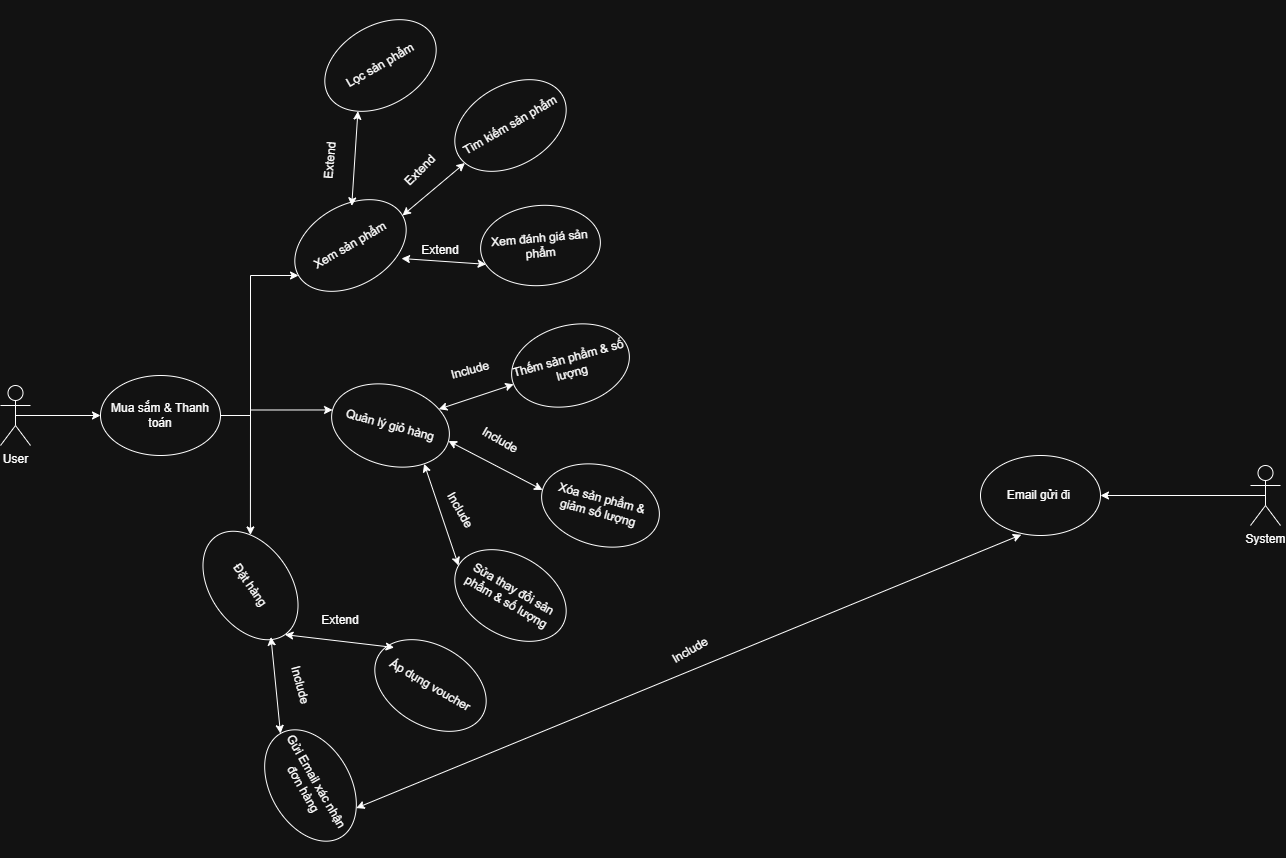

The diagram above was exported from draw.io. Its source (the exported page's mxGraphModel, read from the mxfile embedded in the PNG):
<mxGraphModel dx="1042" dy="3032" grid="1" gridSize="10" guides="1" tooltips="1" connect="1" arrows="1" fold="1" page="1" pageScale="1" pageWidth="1654" pageHeight="2336" math="0" shadow="0">
  <root>
    <mxCell id="0" />
    <mxCell id="1" parent="0" />
    <mxCell id="aOHnv_fv2GX-9wH-Sk5C-19" style="edgeStyle=orthogonalEdgeStyle;rounded=0;orthogonalLoop=1;jettySize=auto;html=1;exitX=0.5;exitY=0.5;exitDx=0;exitDy=0;exitPerimeter=0;entryX=0;entryY=0.5;entryDx=0;entryDy=0;" edge="1" parent="1" source="aOHnv_fv2GX-9wH-Sk5C-1" target="aOHnv_fv2GX-9wH-Sk5C-3">
      <mxGeometry relative="1" as="geometry" />
    </mxCell>
    <mxCell id="aOHnv_fv2GX-9wH-Sk5C-1" value="User" style="shape=umlActor;verticalLabelPosition=bottom;verticalAlign=top;html=1;outlineConnect=0;" vertex="1" parent="1">
      <mxGeometry x="70" y="360" width="30" height="60" as="geometry" />
    </mxCell>
    <mxCell id="aOHnv_fv2GX-9wH-Sk5C-16" style="edgeStyle=orthogonalEdgeStyle;rounded=0;orthogonalLoop=1;jettySize=auto;html=1;exitX=1;exitY=0.5;exitDx=0;exitDy=0;entryX=0;entryY=0.5;entryDx=0;entryDy=0;" edge="1" parent="1" source="aOHnv_fv2GX-9wH-Sk5C-3" target="aOHnv_fv2GX-9wH-Sk5C-4">
      <mxGeometry relative="1" as="geometry">
        <Array as="points">
          <mxPoint x="320" y="250" />
        </Array>
      </mxGeometry>
    </mxCell>
    <mxCell id="aOHnv_fv2GX-9wH-Sk5C-17" style="edgeStyle=orthogonalEdgeStyle;rounded=0;orthogonalLoop=1;jettySize=auto;html=1;exitX=1;exitY=0.5;exitDx=0;exitDy=0;entryX=0;entryY=0.5;entryDx=0;entryDy=0;" edge="1" parent="1" source="aOHnv_fv2GX-9wH-Sk5C-3" target="aOHnv_fv2GX-9wH-Sk5C-5">
      <mxGeometry relative="1" as="geometry">
        <Array as="points">
          <mxPoint x="320" y="384" />
        </Array>
      </mxGeometry>
    </mxCell>
    <mxCell id="aOHnv_fv2GX-9wH-Sk5C-18" style="edgeStyle=orthogonalEdgeStyle;rounded=0;orthogonalLoop=1;jettySize=auto;html=1;exitX=1;exitY=0.5;exitDx=0;exitDy=0;" edge="1" parent="1" source="aOHnv_fv2GX-9wH-Sk5C-3" target="aOHnv_fv2GX-9wH-Sk5C-6">
      <mxGeometry relative="1" as="geometry">
        <Array as="points">
          <mxPoint x="320" y="390" />
        </Array>
      </mxGeometry>
    </mxCell>
    <mxCell id="aOHnv_fv2GX-9wH-Sk5C-3" value="Mua sắm &amp;amp; Thanh toán" style="ellipse;whiteSpace=wrap;html=1;" vertex="1" parent="1">
      <mxGeometry x="170" y="350" width="120" height="80" as="geometry" />
    </mxCell>
    <mxCell id="aOHnv_fv2GX-9wH-Sk5C-4" value="Xem sản phẩm" style="ellipse;whiteSpace=wrap;html=1;rotation=-30;" vertex="1" parent="1">
      <mxGeometry x="360" y="180" width="120" height="80" as="geometry" />
    </mxCell>
    <mxCell id="aOHnv_fv2GX-9wH-Sk5C-5" value="Quản lý giỏ hàng" style="ellipse;whiteSpace=wrap;html=1;rotation=15;" vertex="1" parent="1">
      <mxGeometry x="400" y="360" width="120" height="80" as="geometry" />
    </mxCell>
    <mxCell id="aOHnv_fv2GX-9wH-Sk5C-6" value="Đặt hàng" style="ellipse;whiteSpace=wrap;html=1;rotation=55;" vertex="1" parent="1">
      <mxGeometry x="260" y="520" width="120" height="80" as="geometry" />
    </mxCell>
    <mxCell id="aOHnv_fv2GX-9wH-Sk5C-7" value="Lọc sản phẩm" style="ellipse;whiteSpace=wrap;html=1;rotation=-30;" vertex="1" parent="1">
      <mxGeometry x="390" width="120" height="80" as="geometry" />
    </mxCell>
    <mxCell id="aOHnv_fv2GX-9wH-Sk5C-8" value="Tìm kiếm sản phẩm" style="ellipse;whiteSpace=wrap;html=1;rotation=-30;" vertex="1" parent="1">
      <mxGeometry x="520" y="60" width="120" height="80" as="geometry" />
    </mxCell>
    <mxCell id="aOHnv_fv2GX-9wH-Sk5C-9" value="Xem đánh giá sản phẩm" style="ellipse;whiteSpace=wrap;html=1;rotation=-5;" vertex="1" parent="1">
      <mxGeometry x="550" y="180" width="120" height="80" as="geometry" />
    </mxCell>
    <mxCell id="aOHnv_fv2GX-9wH-Sk5C-10" value="Thếm sản phẩm &amp;amp; số lượng" style="ellipse;whiteSpace=wrap;html=1;rotation=-15;" vertex="1" parent="1">
      <mxGeometry x="580" y="300" width="120" height="80" as="geometry" />
    </mxCell>
    <mxCell id="aOHnv_fv2GX-9wH-Sk5C-11" value="Xóa sản phẩm &amp;amp; giảm số lượng" style="ellipse;whiteSpace=wrap;html=1;rotation=15;" vertex="1" parent="1">
      <mxGeometry x="610" y="440" width="120" height="80" as="geometry" />
    </mxCell>
    <mxCell id="aOHnv_fv2GX-9wH-Sk5C-12" value="Sửa thay đổi sản phẩm &amp;amp; số lượng" style="ellipse;whiteSpace=wrap;html=1;rotation=30;" vertex="1" parent="1">
      <mxGeometry x="520" y="530" width="120" height="80" as="geometry" />
    </mxCell>
    <mxCell id="aOHnv_fv2GX-9wH-Sk5C-13" value="Gửi Email xác nhận đơn hàng" style="ellipse;whiteSpace=wrap;html=1;rotation=60;" vertex="1" parent="1">
      <mxGeometry x="320" y="720" width="120" height="80" as="geometry" />
    </mxCell>
    <mxCell id="aOHnv_fv2GX-9wH-Sk5C-14" value="Áp dụng voucher" style="ellipse;whiteSpace=wrap;html=1;rotation=30;" vertex="1" parent="1">
      <mxGeometry x="440" y="620" width="120" height="80" as="geometry" />
    </mxCell>
    <mxCell id="aOHnv_fv2GX-9wH-Sk5C-20" value="" style="endArrow=classic;startArrow=classic;html=1;rounded=0;exitX=0.674;exitY=0.079;exitDx=0;exitDy=0;entryX=0;entryY=1;entryDx=0;entryDy=0;exitPerimeter=0;" edge="1" parent="1" source="aOHnv_fv2GX-9wH-Sk5C-4" target="aOHnv_fv2GX-9wH-Sk5C-7">
      <mxGeometry width="50" height="50" relative="1" as="geometry">
        <mxPoint x="520" y="290" as="sourcePoint" />
        <mxPoint x="570" y="240" as="targetPoint" />
      </mxGeometry>
    </mxCell>
    <mxCell id="aOHnv_fv2GX-9wH-Sk5C-22" value="" style="endArrow=classic;startArrow=classic;html=1;rounded=0;exitX=1;exitY=0.5;exitDx=0;exitDy=0;" edge="1" parent="1" source="aOHnv_fv2GX-9wH-Sk5C-4" target="aOHnv_fv2GX-9wH-Sk5C-8">
      <mxGeometry width="50" height="50" relative="1" as="geometry">
        <mxPoint x="520" y="290" as="sourcePoint" />
        <mxPoint x="570" y="240" as="targetPoint" />
      </mxGeometry>
    </mxCell>
    <mxCell id="aOHnv_fv2GX-9wH-Sk5C-23" value="" style="endArrow=classic;startArrow=classic;html=1;rounded=0;entryX=0.035;entryY=0.675;entryDx=0;entryDy=0;entryPerimeter=0;" edge="1" parent="1" target="aOHnv_fv2GX-9wH-Sk5C-9">
      <mxGeometry width="50" height="50" relative="1" as="geometry">
        <mxPoint x="471" y="233" as="sourcePoint" />
        <mxPoint x="570" y="240" as="targetPoint" />
      </mxGeometry>
    </mxCell>
    <mxCell id="aOHnv_fv2GX-9wH-Sk5C-24" value="" style="endArrow=classic;startArrow=classic;html=1;rounded=0;exitX=1;exitY=0;exitDx=0;exitDy=0;" edge="1" parent="1" source="aOHnv_fv2GX-9wH-Sk5C-5" target="aOHnv_fv2GX-9wH-Sk5C-10">
      <mxGeometry width="50" height="50" relative="1" as="geometry">
        <mxPoint x="520" y="290" as="sourcePoint" />
        <mxPoint x="570" y="240" as="targetPoint" />
      </mxGeometry>
    </mxCell>
    <mxCell id="aOHnv_fv2GX-9wH-Sk5C-25" value="" style="endArrow=classic;startArrow=classic;html=1;rounded=0;exitX=1;exitY=0.5;exitDx=0;exitDy=0;entryX=0;entryY=0.5;entryDx=0;entryDy=0;" edge="1" parent="1" source="aOHnv_fv2GX-9wH-Sk5C-5" target="aOHnv_fv2GX-9wH-Sk5C-11">
      <mxGeometry width="50" height="50" relative="1" as="geometry">
        <mxPoint x="460" y="580" as="sourcePoint" />
        <mxPoint x="510" y="530" as="targetPoint" />
      </mxGeometry>
    </mxCell>
    <mxCell id="aOHnv_fv2GX-9wH-Sk5C-26" value="" style="endArrow=classic;startArrow=classic;html=1;rounded=0;exitX=1;exitY=1;exitDx=0;exitDy=0;entryX=0;entryY=0.5;entryDx=0;entryDy=0;" edge="1" parent="1" source="aOHnv_fv2GX-9wH-Sk5C-5" target="aOHnv_fv2GX-9wH-Sk5C-12">
      <mxGeometry width="50" height="50" relative="1" as="geometry">
        <mxPoint x="460" y="580" as="sourcePoint" />
        <mxPoint x="510" y="530" as="targetPoint" />
      </mxGeometry>
    </mxCell>
    <mxCell id="aOHnv_fv2GX-9wH-Sk5C-27" value="" style="endArrow=classic;startArrow=classic;html=1;rounded=0;exitX=1;exitY=0.5;exitDx=0;exitDy=0;entryX=0.079;entryY=0.316;entryDx=0;entryDy=0;entryPerimeter=0;" edge="1" parent="1" source="aOHnv_fv2GX-9wH-Sk5C-6" target="aOHnv_fv2GX-9wH-Sk5C-14">
      <mxGeometry width="50" height="50" relative="1" as="geometry">
        <mxPoint x="410" y="520" as="sourcePoint" />
        <mxPoint x="460" y="470" as="targetPoint" />
      </mxGeometry>
    </mxCell>
    <mxCell id="aOHnv_fv2GX-9wH-Sk5C-28" value="" style="endArrow=classic;startArrow=classic;html=1;rounded=0;entryX=0;entryY=0.5;entryDx=0;entryDy=0;exitX=0.95;exitY=0.661;exitDx=0;exitDy=0;exitPerimeter=0;" edge="1" parent="1" source="aOHnv_fv2GX-9wH-Sk5C-6" target="aOHnv_fv2GX-9wH-Sk5C-13">
      <mxGeometry width="50" height="50" relative="1" as="geometry">
        <mxPoint x="310" y="700" as="sourcePoint" />
        <mxPoint x="360" y="650" as="targetPoint" />
      </mxGeometry>
    </mxCell>
    <mxCell id="aOHnv_fv2GX-9wH-Sk5C-29" value="Extend" style="text;html=1;whiteSpace=wrap;strokeColor=none;fillColor=none;align=center;verticalAlign=middle;rounded=0;rotation=-85;" vertex="1" parent="1">
      <mxGeometry x="370" y="120" width="60" height="30" as="geometry" />
    </mxCell>
    <mxCell id="aOHnv_fv2GX-9wH-Sk5C-30" value="Extend" style="text;html=1;whiteSpace=wrap;strokeColor=none;fillColor=none;align=center;verticalAlign=middle;rounded=0;rotation=-45;" vertex="1" parent="1">
      <mxGeometry x="460" y="130" width="60" height="30" as="geometry" />
    </mxCell>
    <mxCell id="aOHnv_fv2GX-9wH-Sk5C-31" value="Extend" style="text;html=1;whiteSpace=wrap;strokeColor=none;fillColor=none;align=center;verticalAlign=middle;rounded=0;" vertex="1" parent="1">
      <mxGeometry x="480" y="210" width="60" height="30" as="geometry" />
    </mxCell>
    <mxCell id="aOHnv_fv2GX-9wH-Sk5C-33" value="Include" style="text;html=1;whiteSpace=wrap;strokeColor=none;fillColor=none;align=center;verticalAlign=middle;rounded=0;rotation=-15;" vertex="1" parent="1">
      <mxGeometry x="510" y="330" width="60" height="30" as="geometry" />
    </mxCell>
    <mxCell id="aOHnv_fv2GX-9wH-Sk5C-34" value="Include" style="text;html=1;whiteSpace=wrap;strokeColor=none;fillColor=none;align=center;verticalAlign=middle;rounded=0;rotation=30;" vertex="1" parent="1">
      <mxGeometry x="540" y="400" width="60" height="30" as="geometry" />
    </mxCell>
    <mxCell id="aOHnv_fv2GX-9wH-Sk5C-35" value="Include" style="text;html=1;whiteSpace=wrap;strokeColor=none;fillColor=none;align=center;verticalAlign=middle;rounded=0;rotation=60;" vertex="1" parent="1">
      <mxGeometry x="500" y="470" width="60" height="30" as="geometry" />
    </mxCell>
    <mxCell id="aOHnv_fv2GX-9wH-Sk5C-36" value="Extend" style="text;html=1;whiteSpace=wrap;strokeColor=none;fillColor=none;align=center;verticalAlign=middle;rounded=0;" vertex="1" parent="1">
      <mxGeometry x="380" y="580" width="60" height="30" as="geometry" />
    </mxCell>
    <mxCell id="aOHnv_fv2GX-9wH-Sk5C-37" value="Include" style="text;html=1;whiteSpace=wrap;strokeColor=none;fillColor=none;align=center;verticalAlign=middle;rounded=0;rotation=75;" vertex="1" parent="1">
      <mxGeometry x="340" y="645" width="60" height="30" as="geometry" />
    </mxCell>
    <mxCell id="aOHnv_fv2GX-9wH-Sk5C-41" style="edgeStyle=orthogonalEdgeStyle;rounded=0;orthogonalLoop=1;jettySize=auto;html=1;exitX=0.5;exitY=0.5;exitDx=0;exitDy=0;exitPerimeter=0;" edge="1" parent="1" source="aOHnv_fv2GX-9wH-Sk5C-39" target="aOHnv_fv2GX-9wH-Sk5C-40">
      <mxGeometry relative="1" as="geometry" />
    </mxCell>
    <mxCell id="aOHnv_fv2GX-9wH-Sk5C-39" value="System" style="shape=umlActor;verticalLabelPosition=bottom;verticalAlign=top;html=1;outlineConnect=0;" vertex="1" parent="1">
      <mxGeometry x="1320" y="440" width="30" height="60" as="geometry" />
    </mxCell>
    <mxCell id="aOHnv_fv2GX-9wH-Sk5C-40" value="Email gửi đi&amp;nbsp;" style="ellipse;whiteSpace=wrap;html=1;" vertex="1" parent="1">
      <mxGeometry x="1050" y="430" width="120" height="80" as="geometry" />
    </mxCell>
    <mxCell id="aOHnv_fv2GX-9wH-Sk5C-44" value="" style="endArrow=classic;startArrow=classic;html=1;rounded=0;exitX=1;exitY=0;exitDx=0;exitDy=0;entryX=0.34;entryY=0.99;entryDx=0;entryDy=0;entryPerimeter=0;" edge="1" parent="1" source="aOHnv_fv2GX-9wH-Sk5C-13" target="aOHnv_fv2GX-9wH-Sk5C-40">
      <mxGeometry width="50" height="50" relative="1" as="geometry">
        <mxPoint x="710" y="550" as="sourcePoint" />
        <mxPoint x="760" y="500" as="targetPoint" />
      </mxGeometry>
    </mxCell>
    <mxCell id="aOHnv_fv2GX-9wH-Sk5C-45" value="Include" style="text;html=1;whiteSpace=wrap;strokeColor=none;fillColor=none;align=center;verticalAlign=middle;rounded=0;rotation=-30;" vertex="1" parent="1">
      <mxGeometry x="730" y="610" width="60" height="30" as="geometry" />
    </mxCell>
  </root>
</mxGraphModel>